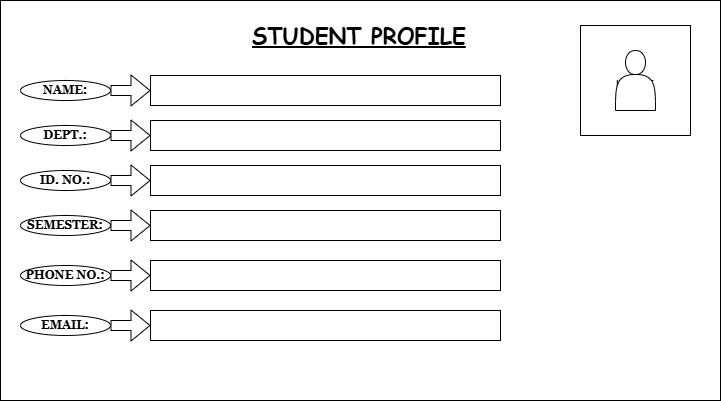

The diagram above was exported from draw.io. Its source (the exported page's mxGraphModel, read from the mxfile embedded in the PNG):
<mxGraphModel dx="774" dy="451" grid="1" gridSize="10" guides="1" tooltips="1" connect="1" arrows="1" fold="1" page="1" pageScale="1" pageWidth="827" pageHeight="1169" math="0" shadow="0">
  <root>
    <mxCell id="0" />
    <mxCell id="1" parent="0" />
    <mxCell id="9HmqAzPvv6o8tD7KgBo2-1" parent="1" style="rounded=0;whiteSpace=wrap;html=1;gradientColor=none;fillColor=default;strokeColor=default;imageAspect=1;" value="" vertex="1">
      <mxGeometry height="400" width="720" x="80" y="40" as="geometry" />
    </mxCell>
    <mxCell id="9HmqAzPvv6o8tD7KgBo2-4" parent="1" style="ellipse;whiteSpace=wrap;html=1;" value="&lt;b&gt;&lt;font face=&quot;Georgia&quot;&gt;NAME:&lt;/font&gt;&lt;/b&gt;" vertex="1">
      <mxGeometry height="20" width="90" x="100" y="120" as="geometry" />
    </mxCell>
    <mxCell id="9HmqAzPvv6o8tD7KgBo2-5" edge="1" parent="1" source="9HmqAzPvv6o8tD7KgBo2-4" style="shape=flexArrow;endArrow=classic;html=1;rounded=0;exitX=1;exitY=0.5;exitDx=0;exitDy=0;" target="9HmqAzPvv6o8tD7KgBo2-6" value="">
      <mxGeometry height="50" relative="1" width="50" as="geometry">
        <mxPoint x="370" y="260" as="sourcePoint" />
        <mxPoint x="390" y="200" as="targetPoint" />
      </mxGeometry>
    </mxCell>
    <mxCell id="9HmqAzPvv6o8tD7KgBo2-6" parent="1" style="rounded=0;whiteSpace=wrap;html=1;" value="" vertex="1">
      <mxGeometry height="30" width="350" x="230" y="115" as="geometry" />
    </mxCell>
    <mxCell id="9HmqAzPvv6o8tD7KgBo2-7" parent="1" style="ellipse;whiteSpace=wrap;html=1;" value="&lt;b&gt;&lt;font face=&quot;Georgia&quot;&gt;DEPT.:&lt;/font&gt;&lt;/b&gt;" vertex="1">
      <mxGeometry height="20" width="90" x="100" y="165" as="geometry" />
    </mxCell>
    <mxCell id="9HmqAzPvv6o8tD7KgBo2-8" parent="1" style="rounded=0;whiteSpace=wrap;html=1;" value="" vertex="1">
      <mxGeometry height="30" width="350" x="230" y="160" as="geometry" />
    </mxCell>
    <mxCell id="9HmqAzPvv6o8tD7KgBo2-9" edge="1" parent="1" source="9HmqAzPvv6o8tD7KgBo2-7" style="shape=flexArrow;endArrow=classic;html=1;rounded=0;exitX=1;exitY=0.5;exitDx=0;exitDy=0;entryX=0;entryY=0.5;entryDx=0;entryDy=0;" target="9HmqAzPvv6o8tD7KgBo2-8" value="">
      <mxGeometry height="50" relative="1" width="50" as="geometry">
        <mxPoint x="370" y="260" as="sourcePoint" />
        <mxPoint x="420" y="210" as="targetPoint" />
      </mxGeometry>
    </mxCell>
    <mxCell id="9HmqAzPvv6o8tD7KgBo2-11" parent="1" style="whiteSpace=wrap;html=1;aspect=fixed;" value="" vertex="1">
      <mxGeometry height="110" width="110" x="660" y="65" as="geometry" />
    </mxCell>
    <mxCell id="9HmqAzPvv6o8tD7KgBo2-12" parent="1" style="text;html=1;whiteSpace=wrap;strokeColor=none;fillColor=none;align=center;verticalAlign=middle;rounded=0;autosize=1;resizable=0;" value="IMAGE" vertex="1">
      <mxGeometry height="30" width="60" x="685" y="110" as="geometry" />
    </mxCell>
    <mxCell id="9HmqAzPvv6o8tD7KgBo2-13" parent="1" style="ellipse;whiteSpace=wrap;html=1;" value="&lt;b&gt;&lt;font face=&quot;Georgia&quot;&gt;ID. NO.:&lt;/font&gt;&lt;/b&gt;" vertex="1">
      <mxGeometry height="20" width="90" x="100" y="210" as="geometry" />
    </mxCell>
    <mxCell id="9HmqAzPvv6o8tD7KgBo2-14" parent="1" style="rounded=0;whiteSpace=wrap;html=1;" value="" vertex="1">
      <mxGeometry height="30" width="350" x="230" y="205" as="geometry" />
    </mxCell>
    <mxCell id="9HmqAzPvv6o8tD7KgBo2-15" edge="1" parent="1" source="9HmqAzPvv6o8tD7KgBo2-13" style="shape=flexArrow;endArrow=classic;html=1;rounded=0;exitX=1;exitY=0.5;exitDx=0;exitDy=0;entryX=0;entryY=0.5;entryDx=0;entryDy=0;" target="9HmqAzPvv6o8tD7KgBo2-14" value="">
      <mxGeometry height="50" relative="1" width="50" as="geometry">
        <mxPoint x="420" y="260" as="sourcePoint" />
        <mxPoint x="470" y="210" as="targetPoint" />
      </mxGeometry>
    </mxCell>
    <mxCell id="9HmqAzPvv6o8tD7KgBo2-16" parent="1" style="ellipse;whiteSpace=wrap;html=1;" value="&lt;b&gt;&lt;font face=&quot;Georgia&quot;&gt;SEMESTER:&lt;/font&gt;&lt;/b&gt;" vertex="1">
      <mxGeometry height="20" width="90" x="100" y="255" as="geometry" />
    </mxCell>
    <mxCell id="9HmqAzPvv6o8tD7KgBo2-17" parent="1" style="rounded=0;whiteSpace=wrap;html=1;" value="" vertex="1">
      <mxGeometry height="30" width="350" x="230" y="250" as="geometry" />
    </mxCell>
    <mxCell id="9HmqAzPvv6o8tD7KgBo2-18" edge="1" parent="1" source="9HmqAzPvv6o8tD7KgBo2-16" style="shape=flexArrow;endArrow=classic;html=1;rounded=0;exitX=1;exitY=0.5;exitDx=0;exitDy=0;entryX=0;entryY=0.5;entryDx=0;entryDy=0;" target="9HmqAzPvv6o8tD7KgBo2-17" value="">
      <mxGeometry height="50" relative="1" width="50" as="geometry">
        <mxPoint x="420" y="260" as="sourcePoint" />
        <mxPoint x="470" y="210" as="targetPoint" />
      </mxGeometry>
    </mxCell>
    <mxCell id="9HmqAzPvv6o8tD7KgBo2-19" parent="1" style="ellipse;whiteSpace=wrap;html=1;" value="&lt;b&gt;&lt;font face=&quot;Georgia&quot;&gt;PHONE NO.:&lt;/font&gt;&lt;/b&gt;" vertex="1">
      <mxGeometry height="20" width="90" x="100" y="305" as="geometry" />
    </mxCell>
    <mxCell id="9HmqAzPvv6o8tD7KgBo2-21" parent="1" style="shape=actor;whiteSpace=wrap;html=1;" value="" vertex="1">
      <mxGeometry height="60" width="40" x="695" y="90" as="geometry" />
    </mxCell>
    <mxCell id="9HmqAzPvv6o8tD7KgBo2-22" parent="1" style="rounded=0;whiteSpace=wrap;html=1;" value="" vertex="1">
      <mxGeometry height="30" width="350" x="230" y="300" as="geometry" />
    </mxCell>
    <mxCell id="9HmqAzPvv6o8tD7KgBo2-23" edge="1" parent="1" source="9HmqAzPvv6o8tD7KgBo2-19" style="shape=flexArrow;endArrow=classic;html=1;rounded=0;exitX=1;exitY=0.5;exitDx=0;exitDy=0;entryX=0;entryY=0.5;entryDx=0;entryDy=0;" target="9HmqAzPvv6o8tD7KgBo2-22" value="">
      <mxGeometry height="50" relative="1" width="50" as="geometry">
        <mxPoint x="420" y="260" as="sourcePoint" />
        <mxPoint x="470" y="210" as="targetPoint" />
      </mxGeometry>
    </mxCell>
    <mxCell id="9HmqAzPvv6o8tD7KgBo2-24" parent="1" style="ellipse;whiteSpace=wrap;html=1;" value="&lt;b&gt;&lt;font face=&quot;Georgia&quot;&gt;EMAIL:&lt;/font&gt;&lt;/b&gt;" vertex="1">
      <mxGeometry height="20" width="90" x="100" y="355" as="geometry" />
    </mxCell>
    <mxCell id="9HmqAzPvv6o8tD7KgBo2-25" parent="1" style="rounded=0;whiteSpace=wrap;html=1;" value="" vertex="1">
      <mxGeometry height="30" width="350" x="230" y="350" as="geometry" />
    </mxCell>
    <mxCell id="9HmqAzPvv6o8tD7KgBo2-26" edge="1" parent="1" source="9HmqAzPvv6o8tD7KgBo2-24" style="edgeStyle=orthogonalEdgeStyle;rounded=0;orthogonalLoop=1;jettySize=auto;html=1;innerLoopWaypoints=1;exitX=0.5;exitY=1;exitDx=0;exitDy=0;" target="9HmqAzPvv6o8tD7KgBo2-24">
      <mxGeometry relative="1" as="geometry" />
    </mxCell>
    <mxCell id="9HmqAzPvv6o8tD7KgBo2-27" edge="1" parent="1" source="9HmqAzPvv6o8tD7KgBo2-24" style="shape=flexArrow;endArrow=classic;html=1;rounded=0;exitX=1;exitY=0.5;exitDx=0;exitDy=0;entryX=0;entryY=0.5;entryDx=0;entryDy=0;" target="9HmqAzPvv6o8tD7KgBo2-25" value="">
      <mxGeometry height="50" relative="1" width="50" as="geometry">
        <mxPoint x="420" y="260" as="sourcePoint" />
        <mxPoint x="470" y="210" as="targetPoint" />
      </mxGeometry>
    </mxCell>
    <mxCell id="9HmqAzPvv6o8tD7KgBo2-32" parent="1" style="text;html=1;whiteSpace=wrap;overflow=hidden;rounded=0;" value="&lt;h1 style=&quot;margin-top: 0px;&quot;&gt;&lt;u&gt;&lt;font face=&quot;Comic Sans MS&quot; style=&quot;font-size: 22px;&quot;&gt;STUDENT PROFILE&lt;/font&gt;&lt;/u&gt;&lt;/h1&gt;" vertex="1">
      <mxGeometry height="120" width="290" x="330" y="55" as="geometry" />
    </mxCell>
  </root>
</mxGraphModel>